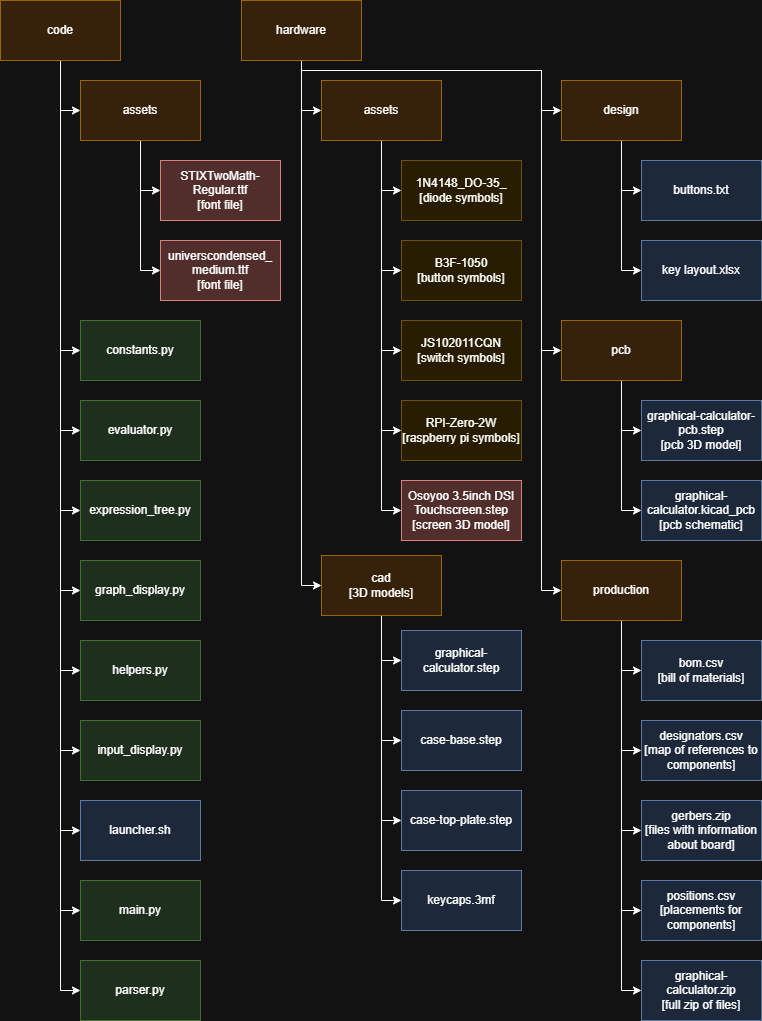

The diagram above was exported from draw.io. Its source (the exported page's mxGraphModel, read from the mxfile embedded in the PNG):
<mxGraphModel dx="2377" dy="1270" grid="1" gridSize="10" guides="1" tooltips="1" connect="1" arrows="1" fold="1" page="1" pageScale="1" pageWidth="827" pageHeight="1169" math="0" shadow="0">
  <root>
    <mxCell id="0" />
    <mxCell id="1" parent="0" />
    <mxCell id="XUoY17LOrNe4qNXGZ4UM-3" edge="1" parent="1" source="98CFzCkxytRublgLt7CB-1" style="edgeStyle=orthogonalEdgeStyle;rounded=0;orthogonalLoop=1;jettySize=auto;html=1;exitX=0.5;exitY=1;exitDx=0;exitDy=0;entryX=0;entryY=0.5;entryDx=0;entryDy=0;" target="XUoY17LOrNe4qNXGZ4UM-2">
      <mxGeometry relative="1" as="geometry" />
    </mxCell>
    <mxCell id="XUoY17LOrNe4qNXGZ4UM-19" edge="1" parent="1" source="98CFzCkxytRublgLt7CB-1" style="edgeStyle=orthogonalEdgeStyle;rounded=0;orthogonalLoop=1;jettySize=auto;html=1;exitX=0.5;exitY=1;exitDx=0;exitDy=0;entryX=0;entryY=0.5;entryDx=0;entryDy=0;" target="XUoY17LOrNe4qNXGZ4UM-10">
      <mxGeometry relative="1" as="geometry" />
    </mxCell>
    <mxCell id="XUoY17LOrNe4qNXGZ4UM-20" edge="1" parent="1" source="98CFzCkxytRublgLt7CB-1" style="edgeStyle=orthogonalEdgeStyle;rounded=0;orthogonalLoop=1;jettySize=auto;html=1;exitX=0.5;exitY=1;exitDx=0;exitDy=0;entryX=0;entryY=0.5;entryDx=0;entryDy=0;" target="XUoY17LOrNe4qNXGZ4UM-11">
      <mxGeometry relative="1" as="geometry" />
    </mxCell>
    <mxCell id="XUoY17LOrNe4qNXGZ4UM-21" edge="1" parent="1" source="98CFzCkxytRublgLt7CB-1" style="edgeStyle=orthogonalEdgeStyle;rounded=0;orthogonalLoop=1;jettySize=auto;html=1;exitX=0.5;exitY=1;exitDx=0;exitDy=0;entryX=0;entryY=0.5;entryDx=0;entryDy=0;" target="XUoY17LOrNe4qNXGZ4UM-12">
      <mxGeometry relative="1" as="geometry" />
    </mxCell>
    <mxCell id="XUoY17LOrNe4qNXGZ4UM-22" edge="1" parent="1" source="98CFzCkxytRublgLt7CB-1" style="edgeStyle=orthogonalEdgeStyle;rounded=0;orthogonalLoop=1;jettySize=auto;html=1;exitX=0.5;exitY=1;exitDx=0;exitDy=0;entryX=0;entryY=0.5;entryDx=0;entryDy=0;" target="XUoY17LOrNe4qNXGZ4UM-13">
      <mxGeometry relative="1" as="geometry" />
    </mxCell>
    <mxCell id="XUoY17LOrNe4qNXGZ4UM-23" edge="1" parent="1" source="98CFzCkxytRublgLt7CB-1" style="edgeStyle=orthogonalEdgeStyle;rounded=0;orthogonalLoop=1;jettySize=auto;html=1;exitX=0.5;exitY=1;exitDx=0;exitDy=0;entryX=0;entryY=0.5;entryDx=0;entryDy=0;" target="XUoY17LOrNe4qNXGZ4UM-14">
      <mxGeometry relative="1" as="geometry" />
    </mxCell>
    <mxCell id="XUoY17LOrNe4qNXGZ4UM-24" edge="1" parent="1" source="98CFzCkxytRublgLt7CB-1" style="edgeStyle=orthogonalEdgeStyle;rounded=0;orthogonalLoop=1;jettySize=auto;html=1;exitX=0.5;exitY=1;exitDx=0;exitDy=0;entryX=0;entryY=0.5;entryDx=0;entryDy=0;" target="XUoY17LOrNe4qNXGZ4UM-15">
      <mxGeometry relative="1" as="geometry" />
    </mxCell>
    <mxCell id="XUoY17LOrNe4qNXGZ4UM-25" edge="1" parent="1" source="98CFzCkxytRublgLt7CB-1" style="edgeStyle=orthogonalEdgeStyle;rounded=0;orthogonalLoop=1;jettySize=auto;html=1;exitX=0.5;exitY=1;exitDx=0;exitDy=0;entryX=0;entryY=0.5;entryDx=0;entryDy=0;" target="XUoY17LOrNe4qNXGZ4UM-16">
      <mxGeometry relative="1" as="geometry" />
    </mxCell>
    <mxCell id="XUoY17LOrNe4qNXGZ4UM-26" edge="1" parent="1" source="98CFzCkxytRublgLt7CB-1" style="edgeStyle=orthogonalEdgeStyle;rounded=0;orthogonalLoop=1;jettySize=auto;html=1;exitX=0.5;exitY=1;exitDx=0;exitDy=0;entryX=0;entryY=0.5;entryDx=0;entryDy=0;" target="XUoY17LOrNe4qNXGZ4UM-17">
      <mxGeometry relative="1" as="geometry" />
    </mxCell>
    <mxCell id="XUoY17LOrNe4qNXGZ4UM-27" edge="1" parent="1" source="98CFzCkxytRublgLt7CB-1" style="edgeStyle=orthogonalEdgeStyle;rounded=0;orthogonalLoop=1;jettySize=auto;html=1;exitX=0.5;exitY=1;exitDx=0;exitDy=0;entryX=0;entryY=0.5;entryDx=0;entryDy=0;" target="XUoY17LOrNe4qNXGZ4UM-18">
      <mxGeometry relative="1" as="geometry" />
    </mxCell>
    <mxCell id="98CFzCkxytRublgLt7CB-1" parent="1" style="rounded=0;whiteSpace=wrap;html=1;fillColor=#ffe6cc;strokeColor=#d79b00;" value="code" vertex="1">
      <mxGeometry height="60" width="120" x="40" y="30" as="geometry" />
    </mxCell>
    <mxCell id="XUoY17LOrNe4qNXGZ4UM-7" edge="1" parent="1" source="XUoY17LOrNe4qNXGZ4UM-2" style="edgeStyle=orthogonalEdgeStyle;rounded=0;orthogonalLoop=1;jettySize=auto;html=1;exitX=0.5;exitY=1;exitDx=0;exitDy=0;entryX=0;entryY=0.5;entryDx=0;entryDy=0;" target="XUoY17LOrNe4qNXGZ4UM-6">
      <mxGeometry relative="1" as="geometry" />
    </mxCell>
    <mxCell id="XUoY17LOrNe4qNXGZ4UM-9" edge="1" parent="1" source="XUoY17LOrNe4qNXGZ4UM-2" style="edgeStyle=orthogonalEdgeStyle;rounded=0;orthogonalLoop=1;jettySize=auto;html=1;exitX=0.5;exitY=1;exitDx=0;exitDy=0;entryX=0;entryY=0.5;entryDx=0;entryDy=0;" target="XUoY17LOrNe4qNXGZ4UM-8">
      <mxGeometry relative="1" as="geometry" />
    </mxCell>
    <mxCell id="XUoY17LOrNe4qNXGZ4UM-2" parent="1" style="rounded=0;whiteSpace=wrap;html=1;fillColor=#ffe6cc;strokeColor=#d79b00;" value="assets" vertex="1">
      <mxGeometry height="60" width="120" x="120" y="110" as="geometry" />
    </mxCell>
    <mxCell id="XUoY17LOrNe4qNXGZ4UM-6" parent="1" style="rounded=0;whiteSpace=wrap;html=1;fillColor=#f8cecc;strokeColor=#b85450;" value="STIXTwoMath-Regular.ttf&lt;div&gt;[font file]&lt;/div&gt;" vertex="1">
      <mxGeometry height="60" width="120" x="200" y="190" as="geometry" />
    </mxCell>
    <mxCell id="XUoY17LOrNe4qNXGZ4UM-8" parent="1" style="rounded=0;whiteSpace=wrap;html=1;fillColor=#f8cecc;strokeColor=#b85450;" value="universcondensed_ medium.ttf&lt;div&gt;[font file]&lt;/div&gt;" vertex="1">
      <mxGeometry height="60" width="120" x="200" y="270" as="geometry" />
    </mxCell>
    <mxCell id="XUoY17LOrNe4qNXGZ4UM-10" parent="1" style="rounded=0;whiteSpace=wrap;html=1;fillColor=#d5e8d4;strokeColor=#82b366;" value="constants.py" vertex="1">
      <mxGeometry height="60" width="120" x="120" y="350" as="geometry" />
    </mxCell>
    <mxCell id="XUoY17LOrNe4qNXGZ4UM-11" parent="1" style="rounded=0;whiteSpace=wrap;html=1;fillColor=#d5e8d4;strokeColor=#82b366;" value="evaluator.py" vertex="1">
      <mxGeometry height="60" width="120" x="120" y="430" as="geometry" />
    </mxCell>
    <mxCell id="XUoY17LOrNe4qNXGZ4UM-12" parent="1" style="rounded=0;whiteSpace=wrap;html=1;fillColor=#d5e8d4;strokeColor=#82b366;" value="expression_tree.py" vertex="1">
      <mxGeometry height="60" width="120" x="120" y="510" as="geometry" />
    </mxCell>
    <mxCell id="XUoY17LOrNe4qNXGZ4UM-13" parent="1" style="rounded=0;whiteSpace=wrap;html=1;fillColor=#d5e8d4;strokeColor=#82b366;" value="graph_display.py" vertex="1">
      <mxGeometry height="60" width="120" x="120" y="590" as="geometry" />
    </mxCell>
    <mxCell id="XUoY17LOrNe4qNXGZ4UM-14" parent="1" style="rounded=0;whiteSpace=wrap;html=1;fillColor=#d5e8d4;strokeColor=#82b366;" value="helpers.py" vertex="1">
      <mxGeometry height="60" width="120" x="120" y="670" as="geometry" />
    </mxCell>
    <mxCell id="XUoY17LOrNe4qNXGZ4UM-15" parent="1" style="rounded=0;whiteSpace=wrap;html=1;fillColor=#d5e8d4;strokeColor=#82b366;" value="input_display.py" vertex="1">
      <mxGeometry height="60" width="120" x="120" y="750" as="geometry" />
    </mxCell>
    <mxCell id="XUoY17LOrNe4qNXGZ4UM-16" parent="1" style="rounded=0;whiteSpace=wrap;html=1;fillColor=#dae8fc;strokeColor=#6c8ebf;" value="launcher.sh" vertex="1">
      <mxGeometry height="60" width="120" x="120" y="830" as="geometry" />
    </mxCell>
    <mxCell id="XUoY17LOrNe4qNXGZ4UM-17" parent="1" style="rounded=0;whiteSpace=wrap;html=1;fillColor=#d5e8d4;strokeColor=#82b366;" value="main.py" vertex="1">
      <mxGeometry height="60" width="120" x="120" y="910" as="geometry" />
    </mxCell>
    <mxCell id="XUoY17LOrNe4qNXGZ4UM-18" parent="1" style="rounded=0;whiteSpace=wrap;html=1;fillColor=#d5e8d4;strokeColor=#82b366;" value="parser.py" vertex="1">
      <mxGeometry height="60" width="120" x="120" y="990" as="geometry" />
    </mxCell>
    <mxCell id="XUoY17LOrNe4qNXGZ4UM-30" edge="1" parent="1" source="XUoY17LOrNe4qNXGZ4UM-28" style="edgeStyle=orthogonalEdgeStyle;rounded=0;orthogonalLoop=1;jettySize=auto;html=1;exitX=0.5;exitY=1;exitDx=0;exitDy=0;entryX=0;entryY=0.5;entryDx=0;entryDy=0;" target="XUoY17LOrNe4qNXGZ4UM-29">
      <mxGeometry relative="1" as="geometry" />
    </mxCell>
    <mxCell id="XUoY17LOrNe4qNXGZ4UM-42" edge="1" parent="1" source="XUoY17LOrNe4qNXGZ4UM-28" style="edgeStyle=orthogonalEdgeStyle;rounded=0;orthogonalLoop=1;jettySize=auto;html=1;exitX=0.5;exitY=1;exitDx=0;exitDy=0;entryX=0;entryY=0.5;entryDx=0;entryDy=0;" target="XUoY17LOrNe4qNXGZ4UM-41">
      <mxGeometry relative="1" as="geometry" />
    </mxCell>
    <mxCell id="XUoY17LOrNe4qNXGZ4UM-53" edge="1" parent="1" source="XUoY17LOrNe4qNXGZ4UM-28" style="edgeStyle=orthogonalEdgeStyle;rounded=0;orthogonalLoop=1;jettySize=auto;html=1;exitX=0.5;exitY=1;exitDx=0;exitDy=0;entryX=0;entryY=0.5;entryDx=0;entryDy=0;" target="XUoY17LOrNe4qNXGZ4UM-52">
      <mxGeometry relative="1" as="geometry">
        <Array as="points">
          <mxPoint x="341" y="100" />
          <mxPoint x="581" y="100" />
          <mxPoint x="581" y="140" />
        </Array>
      </mxGeometry>
    </mxCell>
    <mxCell id="XUoY17LOrNe4qNXGZ4UM-59" edge="1" parent="1" source="XUoY17LOrNe4qNXGZ4UM-28" style="edgeStyle=orthogonalEdgeStyle;rounded=0;orthogonalLoop=1;jettySize=auto;html=1;exitX=0.5;exitY=1;exitDx=0;exitDy=0;entryX=0;entryY=0.5;entryDx=0;entryDy=0;" target="XUoY17LOrNe4qNXGZ4UM-58">
      <mxGeometry relative="1" as="geometry">
        <Array as="points">
          <mxPoint x="341" y="100" />
          <mxPoint x="581" y="100" />
          <mxPoint x="581" y="380" />
        </Array>
      </mxGeometry>
    </mxCell>
    <mxCell id="XUoY17LOrNe4qNXGZ4UM-65" edge="1" parent="1" source="XUoY17LOrNe4qNXGZ4UM-28" style="edgeStyle=orthogonalEdgeStyle;rounded=0;orthogonalLoop=1;jettySize=auto;html=1;exitX=0.5;exitY=1;exitDx=0;exitDy=0;entryX=0;entryY=0.5;entryDx=0;entryDy=0;" target="XUoY17LOrNe4qNXGZ4UM-64">
      <mxGeometry relative="1" as="geometry">
        <Array as="points">
          <mxPoint x="341" y="100" />
          <mxPoint x="581" y="100" />
          <mxPoint x="581" y="620" />
        </Array>
      </mxGeometry>
    </mxCell>
    <mxCell id="XUoY17LOrNe4qNXGZ4UM-28" parent="1" style="rounded=0;whiteSpace=wrap;html=1;fillColor=#ffe6cc;strokeColor=#d79b00;" value="hardware" vertex="1">
      <mxGeometry height="60" width="120" x="281" y="30" as="geometry" />
    </mxCell>
    <mxCell id="XUoY17LOrNe4qNXGZ4UM-32" edge="1" parent="1" source="XUoY17LOrNe4qNXGZ4UM-29" style="edgeStyle=orthogonalEdgeStyle;rounded=0;orthogonalLoop=1;jettySize=auto;html=1;exitX=0.5;exitY=1;exitDx=0;exitDy=0;entryX=0;entryY=0.5;entryDx=0;entryDy=0;" target="XUoY17LOrNe4qNXGZ4UM-31">
      <mxGeometry relative="1" as="geometry" />
    </mxCell>
    <mxCell id="XUoY17LOrNe4qNXGZ4UM-34" edge="1" parent="1" source="XUoY17LOrNe4qNXGZ4UM-29" style="edgeStyle=orthogonalEdgeStyle;rounded=0;orthogonalLoop=1;jettySize=auto;html=1;exitX=0.5;exitY=1;exitDx=0;exitDy=0;entryX=0;entryY=0.5;entryDx=0;entryDy=0;" target="XUoY17LOrNe4qNXGZ4UM-33">
      <mxGeometry relative="1" as="geometry" />
    </mxCell>
    <mxCell id="XUoY17LOrNe4qNXGZ4UM-36" edge="1" parent="1" source="XUoY17LOrNe4qNXGZ4UM-29" style="edgeStyle=orthogonalEdgeStyle;rounded=0;orthogonalLoop=1;jettySize=auto;html=1;exitX=0.5;exitY=1;exitDx=0;exitDy=0;entryX=0;entryY=0.5;entryDx=0;entryDy=0;" target="XUoY17LOrNe4qNXGZ4UM-35">
      <mxGeometry relative="1" as="geometry" />
    </mxCell>
    <mxCell id="XUoY17LOrNe4qNXGZ4UM-38" edge="1" parent="1" source="XUoY17LOrNe4qNXGZ4UM-29" style="edgeStyle=orthogonalEdgeStyle;rounded=0;orthogonalLoop=1;jettySize=auto;html=1;exitX=0.5;exitY=1;exitDx=0;exitDy=0;entryX=0;entryY=0.5;entryDx=0;entryDy=0;" target="XUoY17LOrNe4qNXGZ4UM-37">
      <mxGeometry relative="1" as="geometry" />
    </mxCell>
    <mxCell id="XUoY17LOrNe4qNXGZ4UM-40" edge="1" parent="1" source="XUoY17LOrNe4qNXGZ4UM-29" style="edgeStyle=orthogonalEdgeStyle;rounded=0;orthogonalLoop=1;jettySize=auto;html=1;exitX=0.5;exitY=1;exitDx=0;exitDy=0;entryX=0;entryY=0.5;entryDx=0;entryDy=0;" target="XUoY17LOrNe4qNXGZ4UM-39">
      <mxGeometry relative="1" as="geometry" />
    </mxCell>
    <mxCell id="XUoY17LOrNe4qNXGZ4UM-29" parent="1" style="rounded=0;whiteSpace=wrap;html=1;fillColor=#ffe6cc;strokeColor=#d79b00;" value="assets" vertex="1">
      <mxGeometry height="60" width="120" x="361" y="110" as="geometry" />
    </mxCell>
    <mxCell id="XUoY17LOrNe4qNXGZ4UM-31" parent="1" style="rounded=0;whiteSpace=wrap;html=1;fillColor=#fff2cc;strokeColor=#d6b656;" value="1N4148_DO-35_&lt;div&gt;[diode symbols]&lt;/div&gt;" vertex="1">
      <mxGeometry height="60" width="120" x="441" y="190" as="geometry" />
    </mxCell>
    <mxCell id="XUoY17LOrNe4qNXGZ4UM-33" parent="1" style="rounded=0;whiteSpace=wrap;html=1;fillColor=#fff2cc;strokeColor=#d6b656;" value="B3F-1050&lt;br&gt;&lt;div&gt;[button symbols]&lt;/div&gt;" vertex="1">
      <mxGeometry height="60" width="120" x="441" y="270" as="geometry" />
    </mxCell>
    <mxCell id="XUoY17LOrNe4qNXGZ4UM-35" parent="1" style="rounded=0;whiteSpace=wrap;html=1;fillColor=#fff2cc;strokeColor=#d6b656;" value="JS102011CQN&lt;br&gt;&lt;div&gt;[switch symbols]&lt;/div&gt;" vertex="1">
      <mxGeometry height="60" width="120" x="441" y="350" as="geometry" />
    </mxCell>
    <mxCell id="XUoY17LOrNe4qNXGZ4UM-37" parent="1" style="rounded=0;whiteSpace=wrap;html=1;fillColor=#fff2cc;strokeColor=#d6b656;" value="RPI-Zero-2W&lt;br&gt;&lt;div&gt;[raspberry pi symbols]&lt;/div&gt;" vertex="1">
      <mxGeometry height="60" width="120" x="441" y="430" as="geometry" />
    </mxCell>
    <mxCell id="XUoY17LOrNe4qNXGZ4UM-39" parent="1" style="rounded=0;whiteSpace=wrap;html=1;fillColor=#f8cecc;strokeColor=#b85450;" value="Osoyoo 3.5inch DSI Touchscreen.step&lt;br&gt;&lt;div&gt;[screen 3D model]&lt;/div&gt;" vertex="1">
      <mxGeometry height="60" width="120" x="441" y="510" as="geometry" />
    </mxCell>
    <mxCell id="XUoY17LOrNe4qNXGZ4UM-45" edge="1" parent="1" source="XUoY17LOrNe4qNXGZ4UM-41" style="edgeStyle=orthogonalEdgeStyle;rounded=0;orthogonalLoop=1;jettySize=auto;html=1;exitX=0.5;exitY=1;exitDx=0;exitDy=0;entryX=0;entryY=0.5;entryDx=0;entryDy=0;" target="XUoY17LOrNe4qNXGZ4UM-44">
      <mxGeometry relative="1" as="geometry" />
    </mxCell>
    <mxCell id="XUoY17LOrNe4qNXGZ4UM-49" edge="1" parent="1" source="XUoY17LOrNe4qNXGZ4UM-41" style="edgeStyle=orthogonalEdgeStyle;rounded=0;orthogonalLoop=1;jettySize=auto;html=1;exitX=0.5;exitY=1;exitDx=0;exitDy=0;entryX=0;entryY=0.5;entryDx=0;entryDy=0;" target="XUoY17LOrNe4qNXGZ4UM-46">
      <mxGeometry relative="1" as="geometry" />
    </mxCell>
    <mxCell id="XUoY17LOrNe4qNXGZ4UM-50" edge="1" parent="1" source="XUoY17LOrNe4qNXGZ4UM-41" style="edgeStyle=orthogonalEdgeStyle;rounded=0;orthogonalLoop=1;jettySize=auto;html=1;exitX=0.5;exitY=1;exitDx=0;exitDy=0;entryX=0;entryY=0.5;entryDx=0;entryDy=0;" target="XUoY17LOrNe4qNXGZ4UM-47">
      <mxGeometry relative="1" as="geometry" />
    </mxCell>
    <mxCell id="XUoY17LOrNe4qNXGZ4UM-51" edge="1" parent="1" source="XUoY17LOrNe4qNXGZ4UM-41" style="edgeStyle=orthogonalEdgeStyle;rounded=0;orthogonalLoop=1;jettySize=auto;html=1;exitX=0.5;exitY=1;exitDx=0;exitDy=0;entryX=0;entryY=0.5;entryDx=0;entryDy=0;" target="XUoY17LOrNe4qNXGZ4UM-48">
      <mxGeometry relative="1" as="geometry" />
    </mxCell>
    <mxCell id="XUoY17LOrNe4qNXGZ4UM-41" parent="1" style="rounded=0;whiteSpace=wrap;html=1;fillColor=#ffe6cc;strokeColor=#d79b00;" value="cad&lt;div&gt;[3D models]&lt;/div&gt;" vertex="1">
      <mxGeometry height="60" width="120" x="361" y="585" as="geometry" />
    </mxCell>
    <mxCell id="XUoY17LOrNe4qNXGZ4UM-44" parent="1" style="rounded=0;whiteSpace=wrap;html=1;fillColor=#dae8fc;strokeColor=#6c8ebf;" value="graphical-calculator.step" vertex="1">
      <mxGeometry height="60" width="120" x="441" y="660" as="geometry" />
    </mxCell>
    <mxCell id="XUoY17LOrNe4qNXGZ4UM-46" parent="1" style="rounded=0;whiteSpace=wrap;html=1;fillColor=#dae8fc;strokeColor=#6c8ebf;" value="case-base.step" vertex="1">
      <mxGeometry height="60" width="120" x="441" y="740" as="geometry" />
    </mxCell>
    <mxCell id="XUoY17LOrNe4qNXGZ4UM-47" parent="1" style="rounded=0;whiteSpace=wrap;html=1;fillColor=#dae8fc;strokeColor=#6c8ebf;" value="case-top-plate.step" vertex="1">
      <mxGeometry height="60" width="120" x="441" y="820" as="geometry" />
    </mxCell>
    <mxCell id="XUoY17LOrNe4qNXGZ4UM-48" parent="1" style="rounded=0;whiteSpace=wrap;html=1;fillColor=#dae8fc;strokeColor=#6c8ebf;" value="keycaps.3mf" vertex="1">
      <mxGeometry height="60" width="120" x="441" y="900" as="geometry" />
    </mxCell>
    <mxCell id="XUoY17LOrNe4qNXGZ4UM-55" edge="1" parent="1" source="XUoY17LOrNe4qNXGZ4UM-52" style="edgeStyle=orthogonalEdgeStyle;rounded=0;orthogonalLoop=1;jettySize=auto;html=1;exitX=0.5;exitY=1;exitDx=0;exitDy=0;entryX=0;entryY=0.5;entryDx=0;entryDy=0;" target="XUoY17LOrNe4qNXGZ4UM-54">
      <mxGeometry relative="1" as="geometry" />
    </mxCell>
    <mxCell id="XUoY17LOrNe4qNXGZ4UM-57" edge="1" parent="1" source="XUoY17LOrNe4qNXGZ4UM-52" style="edgeStyle=orthogonalEdgeStyle;rounded=0;orthogonalLoop=1;jettySize=auto;html=1;exitX=0.5;exitY=1;exitDx=0;exitDy=0;entryX=0;entryY=0.5;entryDx=0;entryDy=0;" target="XUoY17LOrNe4qNXGZ4UM-56">
      <mxGeometry relative="1" as="geometry" />
    </mxCell>
    <mxCell id="XUoY17LOrNe4qNXGZ4UM-52" parent="1" style="rounded=0;whiteSpace=wrap;html=1;fillColor=#ffe6cc;strokeColor=#d79b00;" value="design" vertex="1">
      <mxGeometry height="60" width="120" x="601" y="110" as="geometry" />
    </mxCell>
    <mxCell id="XUoY17LOrNe4qNXGZ4UM-54" parent="1" style="rounded=0;whiteSpace=wrap;html=1;fillColor=#dae8fc;strokeColor=#6c8ebf;" value="buttons.txt" vertex="1">
      <mxGeometry height="60" width="120" x="681" y="190" as="geometry" />
    </mxCell>
    <mxCell id="XUoY17LOrNe4qNXGZ4UM-56" parent="1" style="rounded=0;whiteSpace=wrap;html=1;fillColor=#dae8fc;strokeColor=#6c8ebf;" value="key layout.xlsx" vertex="1">
      <mxGeometry height="60" width="120" x="681" y="270" as="geometry" />
    </mxCell>
    <mxCell id="XUoY17LOrNe4qNXGZ4UM-61" edge="1" parent="1" source="XUoY17LOrNe4qNXGZ4UM-58" style="edgeStyle=orthogonalEdgeStyle;rounded=0;orthogonalLoop=1;jettySize=auto;html=1;exitX=0.5;exitY=1;exitDx=0;exitDy=0;entryX=0;entryY=0.5;entryDx=0;entryDy=0;" target="XUoY17LOrNe4qNXGZ4UM-60">
      <mxGeometry relative="1" as="geometry" />
    </mxCell>
    <mxCell id="XUoY17LOrNe4qNXGZ4UM-63" edge="1" parent="1" source="XUoY17LOrNe4qNXGZ4UM-58" style="edgeStyle=orthogonalEdgeStyle;rounded=0;orthogonalLoop=1;jettySize=auto;html=1;exitX=0.5;exitY=1;exitDx=0;exitDy=0;entryX=0;entryY=0.5;entryDx=0;entryDy=0;" target="XUoY17LOrNe4qNXGZ4UM-62">
      <mxGeometry relative="1" as="geometry" />
    </mxCell>
    <mxCell id="XUoY17LOrNe4qNXGZ4UM-58" parent="1" style="rounded=0;whiteSpace=wrap;html=1;fillColor=#ffe6cc;strokeColor=#d79b00;" value="pcb" vertex="1">
      <mxGeometry height="60" width="120" x="601" y="350" as="geometry" />
    </mxCell>
    <mxCell id="XUoY17LOrNe4qNXGZ4UM-60" parent="1" style="rounded=0;whiteSpace=wrap;html=1;fillColor=#dae8fc;strokeColor=#6c8ebf;" value="graphical-calculator-pcb.step&lt;div&gt;[pcb 3D model]&lt;/div&gt;" vertex="1">
      <mxGeometry height="60" width="120" x="681" y="430" as="geometry" />
    </mxCell>
    <mxCell id="XUoY17LOrNe4qNXGZ4UM-62" parent="1" style="rounded=0;whiteSpace=wrap;html=1;fillColor=#dae8fc;strokeColor=#6c8ebf;" value="graphical-calculator.kicad_pcb&lt;div&gt;[pcb schematic]&lt;/div&gt;" vertex="1">
      <mxGeometry height="60" width="120" x="681" y="510" as="geometry" />
    </mxCell>
    <mxCell id="XUoY17LOrNe4qNXGZ4UM-67" edge="1" parent="1" source="XUoY17LOrNe4qNXGZ4UM-64" style="edgeStyle=orthogonalEdgeStyle;rounded=0;orthogonalLoop=1;jettySize=auto;html=1;exitX=0.5;exitY=1;exitDx=0;exitDy=0;entryX=0;entryY=0.5;entryDx=0;entryDy=0;" target="XUoY17LOrNe4qNXGZ4UM-66">
      <mxGeometry relative="1" as="geometry" />
    </mxCell>
    <mxCell id="XUoY17LOrNe4qNXGZ4UM-72" edge="1" parent="1" source="XUoY17LOrNe4qNXGZ4UM-64" style="edgeStyle=orthogonalEdgeStyle;rounded=0;orthogonalLoop=1;jettySize=auto;html=1;exitX=0.5;exitY=1;exitDx=0;exitDy=0;entryX=0;entryY=0.5;entryDx=0;entryDy=0;" target="XUoY17LOrNe4qNXGZ4UM-68">
      <mxGeometry relative="1" as="geometry" />
    </mxCell>
    <mxCell id="XUoY17LOrNe4qNXGZ4UM-73" edge="1" parent="1" source="XUoY17LOrNe4qNXGZ4UM-64" style="edgeStyle=orthogonalEdgeStyle;rounded=0;orthogonalLoop=1;jettySize=auto;html=1;exitX=0.5;exitY=1;exitDx=0;exitDy=0;entryX=0;entryY=0.5;entryDx=0;entryDy=0;" target="XUoY17LOrNe4qNXGZ4UM-69">
      <mxGeometry relative="1" as="geometry" />
    </mxCell>
    <mxCell id="XUoY17LOrNe4qNXGZ4UM-74" edge="1" parent="1" source="XUoY17LOrNe4qNXGZ4UM-64" style="edgeStyle=orthogonalEdgeStyle;rounded=0;orthogonalLoop=1;jettySize=auto;html=1;exitX=0.5;exitY=1;exitDx=0;exitDy=0;entryX=0;entryY=0.5;entryDx=0;entryDy=0;" target="XUoY17LOrNe4qNXGZ4UM-70">
      <mxGeometry relative="1" as="geometry" />
    </mxCell>
    <mxCell id="XUoY17LOrNe4qNXGZ4UM-76" edge="1" parent="1" source="XUoY17LOrNe4qNXGZ4UM-64" style="edgeStyle=orthogonalEdgeStyle;rounded=0;orthogonalLoop=1;jettySize=auto;html=1;exitX=0.5;exitY=1;exitDx=0;exitDy=0;entryX=0;entryY=0.5;entryDx=0;entryDy=0;" target="XUoY17LOrNe4qNXGZ4UM-75">
      <mxGeometry relative="1" as="geometry" />
    </mxCell>
    <mxCell id="XUoY17LOrNe4qNXGZ4UM-64" parent="1" style="rounded=0;whiteSpace=wrap;html=1;fillColor=#ffe6cc;strokeColor=#d79b00;" value="production" vertex="1">
      <mxGeometry height="60" width="120" x="601" y="590" as="geometry" />
    </mxCell>
    <mxCell id="XUoY17LOrNe4qNXGZ4UM-66" parent="1" style="rounded=0;whiteSpace=wrap;html=1;fillColor=#dae8fc;strokeColor=#6c8ebf;" value="bom.csv&lt;div&gt;[bill of materials]&lt;/div&gt;" vertex="1">
      <mxGeometry height="60" width="120" x="681" y="670" as="geometry" />
    </mxCell>
    <mxCell id="XUoY17LOrNe4qNXGZ4UM-68" parent="1" style="rounded=0;whiteSpace=wrap;html=1;fillColor=#dae8fc;strokeColor=#6c8ebf;" value="designators.csv&lt;div&gt;[map of references to components]&lt;/div&gt;" vertex="1">
      <mxGeometry height="60" width="120" x="681" y="750" as="geometry" />
    </mxCell>
    <mxCell id="XUoY17LOrNe4qNXGZ4UM-69" parent="1" style="rounded=0;whiteSpace=wrap;html=1;fillColor=#dae8fc;strokeColor=#6c8ebf;" value="gerbers.zip&lt;div&gt;[files with information about board]&lt;/div&gt;" vertex="1">
      <mxGeometry height="60" width="120" x="681" y="830" as="geometry" />
    </mxCell>
    <mxCell id="XUoY17LOrNe4qNXGZ4UM-70" parent="1" style="rounded=0;whiteSpace=wrap;html=1;fillColor=#dae8fc;strokeColor=#6c8ebf;" value="positions.csv&lt;div&gt;[placements for components]&lt;/div&gt;" vertex="1">
      <mxGeometry height="60" width="120" x="681" y="910" as="geometry" />
    </mxCell>
    <mxCell id="XUoY17LOrNe4qNXGZ4UM-75" parent="1" style="rounded=0;whiteSpace=wrap;html=1;fillColor=#dae8fc;strokeColor=#6c8ebf;" value="graphical-calculator.zip&lt;div&gt;[full zip of files]&lt;/div&gt;" vertex="1">
      <mxGeometry height="60" width="120" x="681" y="990" as="geometry" />
    </mxCell>
  </root>
</mxGraphModel>